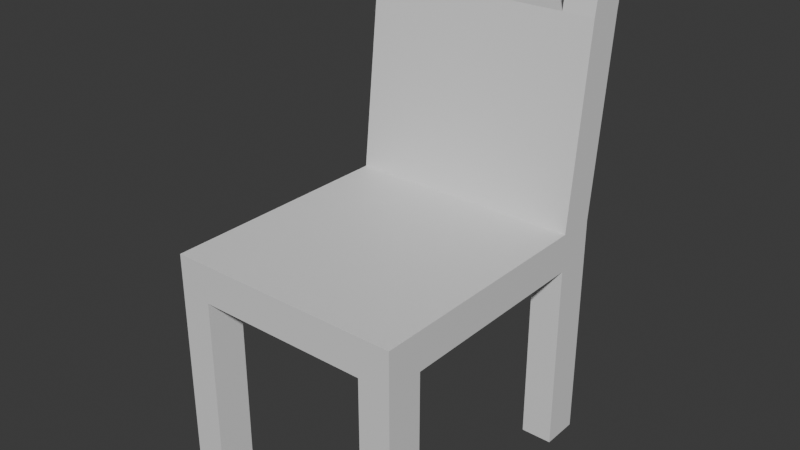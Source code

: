 # Source: Chair.blend  (saved by Blender 5.1.29; exported with 4.5.12 LTS)
import bpy
from mathutils import Matrix  # noqa: F401  (used for matrix-valued properties, if any)

bpy.ops.wm.read_factory_settings(use_empty=True)
scene = bpy.context.scene
scene.name = 'Scene'

# ---- materials (node trees are filled in below, after node groups)
mat_material = bpy.data.materials.new('Material')
mat_material.alpha_threshold = 0.0
mat_material.use_backface_culling_lightprobe_volume = False
mat_material.roughness = 0.5
mat_material.line_color = (0.0, 0.0, 0.0, 1.0)

# ---- material node trees
mat_material.use_nodes = True; mat_material.node_tree.nodes.clear()
_N = mat_material.node_tree.nodes; _L = mat_material.node_tree.links
n0 = _N.new('ShaderNodeOutputMaterial'); n0.name = 'Material Output'; n0.location = (200, 100)
n1 = _N.new('ShaderNodeBsdfPrincipled'); n1.name = 'Principled BSDF'; n1.location = (-200, 100)
_L.new(n1.outputs[0], n0.inputs[0])
n0.is_active_output = True

# ---- world
world_world = bpy.data.worlds.new('World'); scene.world = world_world
world_world.use_nodes = True; world_world.node_tree.nodes.clear()
_N = world_world.node_tree.nodes; _L = world_world.node_tree.links
n0 = _N.new('ShaderNodeOutputWorld'); n0.name = 'World Output'; n0.location = (200, 100)
n1 = _N.new('ShaderNodeBackground'); n1.name = 'Background'; n1.location = (-200, 100)
n1.inputs[0].default_value = (0.05088, 0.05088, 0.05088, 1.0)
_L.new(n1.outputs[0], n0.inputs[0])
n0.is_active_output = True
world_world.color = (0.05088, 0.05088, 0.05088)
world_world.sun_shadow_jitter_overblur = 0.0

# ---- meshes
me_cube = bpy.data.meshes.new('Cube')
me_cube.from_pydata([(0.2108, 0.25, 0.4132), (0.2108, 0.25, 0.3454), (0.2108, -0.25, 0.4132), (0.2108, -0.25, 0.3454), (-0.2108, 0.25, 0.4132), (-0.2108, 0.25, 0.3454), (-0.2108, -0.25, 0.4132), (-0.2108, -0.25, 0.3454), (-0.2108, 0.1833, 0.3454), (-0.2108, -0.1833, 0.3454), (0.2108, 0.1833, 0.4132), (0.2108, -0.1833, 0.4132), (-0.2108, -0.1833, 0.4132), (-0.2108, 0.1833, 0.4132), (0.2108, -0.1833, 0.3454), (0.2108, 0.1833, 0.3454), (0.1546, 0.25, 0.3454), (-0.1546, 0.25, 0.3454), (0.1546, -0.25, 0.4132), (-0.1546, -0.25, 0.4132), (-0.1546, -0.25, 0.3454), (0.1546, -0.25, 0.3454), (-0.1546, 0.25, 0.4132), (0.1546, 0.25, 0.4132), (0.1546, 0.1833, 0.3454), (-0.1546, 0.1833, 0.3454), (0.1546, -0.1833, 0.3454), (-0.1546, -0.1833, 0.3454), (-0.1546, 0.1833, 0.4132), (0.1546, 0.1833, 0.4132), (-0.1546, -0.1833, 0.4132), (0.1546, -0.1833, 0.4132), (-0.2108, -0.1833, 0.001511), (-0.2108, -0.25, 0.001511), (-0.1546, 0.25, 0.001511), (-0.2108, 0.25, 0.001511), (0.1546, -0.25, 0.001511), (0.2108, -0.25, 0.001511), (0.2108, 0.1833, 0.001511), (0.2108, 0.25, 0.001511), (-0.2108, 0.1833, 0.001511), (0.2108, -0.1833, 0.001511), (-0.1546, 0.1833, 0.001511), (-0.1546, -0.1833, 0.001511), (0.1546, 0.25, 0.001511), (-0.1546, -0.25, 0.001511), (0.1546, 0.1833, 0.001511), (0.1546, -0.1833, 0.001511), (-0.2108, 0.221, 0.7584), (-0.2108, 0.2877, 0.7584), (0.1546, 0.2877, 0.7584), (0.2108, 0.2877, 0.7584), (0.2108, 0.221, 0.7584), (0.1546, 0.221, 0.7584), (-0.1546, 0.2877, 0.7584), (-0.1546, 0.221, 0.7584), (-0.2108, 0.2353, 0.846), (-0.2108, 0.302, 0.846), (0.1546, 0.302, 0.846), (0.2108, 0.302, 0.846), (0.2108, 0.2353, 0.846), (0.1546, 0.2353, 0.846), (-0.1546, 0.302, 0.846), (-0.1546, 0.2353, 0.846)], [], [(30, 12, 6, 19), (20, 19, 6, 7), (8, 13, 4, 5), (14, 3, 37, 41), (14, 11, 2, 3), (16, 23, 0, 1), (1, 0, 10, 15), (15, 10, 11, 14), (21, 26, 47, 36), (24, 15, 14, 26), (7, 6, 12, 9), (9, 12, 13, 8), (4, 13, 48, 49), (28, 13, 12, 30), (10, 29, 31, 11), (29, 28, 30, 31), (23, 22, 54, 50), (29, 10, 52, 53), (8, 25, 27, 9), (25, 24, 26, 27), (20, 7, 33, 45), (17, 16, 24, 25), (5, 4, 22, 17), (17, 22, 23, 16), (27, 20, 45, 43), (27, 26, 21, 20), (3, 2, 18, 21), (21, 18, 19, 20), (11, 31, 18, 2), (31, 30, 19, 18), (1, 15, 38, 39), (8, 5, 35, 40), (17, 25, 42, 34), (16, 1, 39, 44), (15, 24, 46, 38), (24, 16, 44, 46), (25, 8, 40, 42), (7, 9, 32, 33), (3, 21, 36, 37), (9, 27, 43, 32), (5, 17, 34, 35), (26, 14, 41, 47), (49, 48, 56, 57), (52, 51, 59, 60), (50, 54, 55, 53), (13, 28, 55, 48), (10, 0, 51, 52), (22, 4, 49, 54), (0, 23, 50, 51), (28, 29, 53, 55), (62, 57, 56, 63), (59, 58, 61, 60), (55, 54, 62, 63), (53, 52, 60, 61), (51, 50, 58, 59), (50, 53, 61, 58), (48, 55, 63, 56), (54, 49, 57, 62)])
_uv = me_cube.uv_layers.new(name='UVMap')
_uv.uv.foreach_set('vector', [0.7917, 0.6667, 0.875, 0.6667, 0.875, 0.75, 0.7917, 0.75, 0.375, 0.9167, 0.625, 0.9167, 0.625, 1.0, 0.375, 1.0, 0.375, 0.1667, 0.625, 0.1667, 0.625, 0.25, 0.375, 0.25, 0.375, 0.6667, 0.375, 0.75, 0.375, 0.75, 0.375, 0.6667, 0.375, 0.6667, 0.625, 0.6667, 0.625, 0.75, 0.375, 0.75, 0.375, 0.4167, 0.625, 0.4167, 0.625, 0.5, 0.375, 0.5, 0.375, 0.5, 0.625, 0.5, 0.625, 0.5833, 0.375, 0.5833, 0.375, 0.5833, 0.625, 0.5833, 0.625, 0.6667, 0.375, 0.6667, 0.2917, 0.75, 0.2917, 0.6667, 0.2917, 0.6667, 0.2917, 0.75, 0.2917, 0.5833, 0.375, 0.5833, 0.375, 0.6667, 0.2917, 0.6667, 0.375, 0.0, 0.625, 0.0, 0.625, 0.08333, 0.375, 0.08333, 0.375, 0.08333, 0.625, 0.08333, 0.625, 0.1667, 0.375, 0.1667, 0.625, 0.25, 0.625, 0.1667, 0.625, 0.1667, 0.625, 0.25, 0.7917, 0.5833, 0.875, 0.5833, 0.875, 0.6667, 0.7917, 0.6667, 0.625, 0.5833, 0.7083, 0.5833, 0.7083, 0.6667, 0.625, 0.6667, 0.7083, 0.5833, 0.7917, 0.5833, 0.7917, 0.6667, 0.7083, 0.6667, 0.625, 0.4167, 0.625, 0.3333, 0.625, 0.3333, 0.625, 0.4167, 0.7083, 0.5833, 0.625, 0.5833, 0.625, 0.5833, 0.7083, 0.5833, 0.125, 0.5833, 0.2083, 0.5833, 0.2083, 0.6667, 0.125, 0.6667, 0.2083, 0.5833, 0.2917, 0.5833, 0.2917, 0.6667, 0.2083, 0.6667, 0.375, 0.9167, 0.375, 1.0, 0.375, 1.0, 0.375, 0.9167, 0.2083, 0.5, 0.2917, 0.5, 0.2917, 0.5833, 0.2083, 0.5833, 0.375, 0.25, 0.625, 0.25, 0.625, 0.3333, 0.375, 0.3333, 0.375, 0.3333, 0.625, 0.3333, 0.625, 0.4167, 0.375, 0.4167, 0.2083, 0.6667, 0.2083, 0.75, 0.2083, 0.75, 0.2083, 0.6667, 0.2083, 0.6667, 0.2917, 0.6667, 0.2917, 0.75, 0.2083, 0.75, 0.375, 0.75, 0.625, 0.75, 0.625, 0.8333, 0.375, 0.8333, 0.375, 0.8333, 0.625, 0.8333, 0.625, 0.9167, 0.375, 0.9167, 0.625, 0.6667, 0.7083, 0.6667, 0.7083, 0.75, 0.625, 0.75, 0.7083, 0.6667, 0.7917, 0.6667, 0.7917, 0.75, 0.7083, 0.75, 0.375, 0.5, 0.375, 0.5833, 0.375, 0.5833, 0.375, 0.5, 0.375, 0.1667, 0.375, 0.25, 0.375, 0.25, 0.375, 0.1667, 0.2083, 0.5, 0.2083, 0.5833, 0.2083, 0.5833, 0.2083, 0.5, 0.375, 0.4167, 0.375, 0.5, 0.375, 0.5, 0.375, 0.4167, 0.375, 0.5833, 0.2917, 0.5833, 0.2917, 0.5833, 0.375, 0.5833, 0.2917, 0.5833, 0.2917, 0.5, 0.2917, 0.5, 0.2917, 0.5833, 0.2083, 0.5833, 0.125, 0.5833, 0.125, 0.5833, 0.2083, 0.5833, 0.375, 0.0, 0.375, 0.08333, 0.375, 0.08333, 0.375, 0.0, 0.375, 0.75, 0.375, 0.8333, 0.375, 0.8333, 0.375, 0.75, 0.125, 0.6667, 0.2083, 0.6667, 0.2083, 0.6667, 0.125, 0.6667, 0.375, 0.25, 0.375, 0.3333, 0.375, 0.3333, 0.375, 0.25, 0.2917, 0.6667, 0.375, 0.6667, 0.375, 0.6667, 0.2917, 0.6667, 0.625, 0.25, 0.625, 0.1667, 0.625, 0.1667, 0.625, 0.25, 0.625, 0.5833, 0.625, 0.5, 0.625, 0.5, 0.625, 0.5833, 0.7083, 0.5123, 0.7917, 0.5123, 0.7917, 0.5833, 0.7083, 0.5833, 0.875, 0.5833, 0.7917, 0.5833, 0.7917, 0.5833, 0.875, 0.5833, 0.625, 0.5833, 0.625, 0.5, 0.625, 0.5, 0.625, 0.5833, 0.625, 0.3333, 0.625, 0.25, 0.625, 0.25, 0.625, 0.3333, 0.625, 0.5, 0.625, 0.4167, 0.625, 0.4167, 0.625, 0.5, 0.7917, 0.5833, 0.7083, 0.5833, 0.7083, 0.5833, 0.7917, 0.5833, 0.7917, 0.5123, 0.875, 0.5123, 0.875, 0.5833, 0.7917, 0.5833, 0.625, 0.5, 0.7083, 0.5123, 0.7083, 0.5833, 0.625, 0.5833, 0.7917, 0.5833, 0.7917, 0.5123, 0.7917, 0.5123, 0.7917, 0.5833, 0.7083, 0.5833, 0.625, 0.5833, 0.625, 0.5833, 0.7083, 0.5833, 0.625, 0.5, 0.625, 0.4167, 0.625, 0.4167, 0.625, 0.5, 0.7083, 0.5123, 0.7083, 0.5833, 0.7083, 0.5833, 0.7083, 0.5123, 0.875, 0.5833, 0.7917, 0.5833, 0.7917, 0.5833, 0.875, 0.5833, 0.625, 0.3333, 0.625, 0.25, 0.625, 0.25, 0.625, 0.3333])
me_cube.materials.append(mat_material)
me_cube.use_mirror_vertex_groups = False
me_cube.update()

# ---- objects
ob_cube = bpy.data.objects.new('Cube', me_cube)

# ---- transforms, parenting, visibility, modifiers, constraints
ob_cube.location = (0.0, 0.0, 0.0)
ob_cube.lock_rotations_4d = False
ob_cube.empty_display_type = 'ARROWS'
ob_cube.lineart.crease_threshold = 0.0

# ---- collection membership
scene.collection.objects.link(ob_cube)

# ---- scene / render settings (as saved in the file)
scene.frame_start = 1; scene.frame_end = 250; scene.frame_set(1)
scene.render.engine = 'BLENDER_EEVEE_NEXT'
scene.render.bake_bias = 0.0
scene.render.bake_samples = 0
scene.cycles.sampling_pattern = 'TABULATED_SOBOL'
scene.eevee.use_volume_custom_range = False
bpy.context.view_layer.update()

# ---- added for rendering (the .blend has no active camera and no usable light): camera, sun
cam_auto = bpy.data.cameras.new('AutoCamera')
cam_auto.lens = 50.0
cam_auto.sensor_width = 36.0
cam_auto.clip_end = 1000.0
ob_auto_camera = bpy.data.objects.new('AutoCamera', cam_auto)
scene.collection.objects.link(ob_auto_camera)
ob_auto_camera.location = (1.01163, -1.18798, 1.23305)
ob_auto_camera.rotation_euler = (1.09748, -7.21219e-08, 0.694738)
scene.camera = ob_auto_camera
light_auto_sun = bpy.data.lights.new('AutoSun', 'SUN')
light_auto_sun.energy = 3.0
light_auto_sun.angle = 0.0523599
ob_auto_sun = bpy.data.objects.new('AutoSun', light_auto_sun)
scene.collection.objects.link(ob_auto_sun)
ob_auto_sun.rotation_euler = (0.872665, 0.174533, 0.523599)
bpy.context.view_layer.update()

